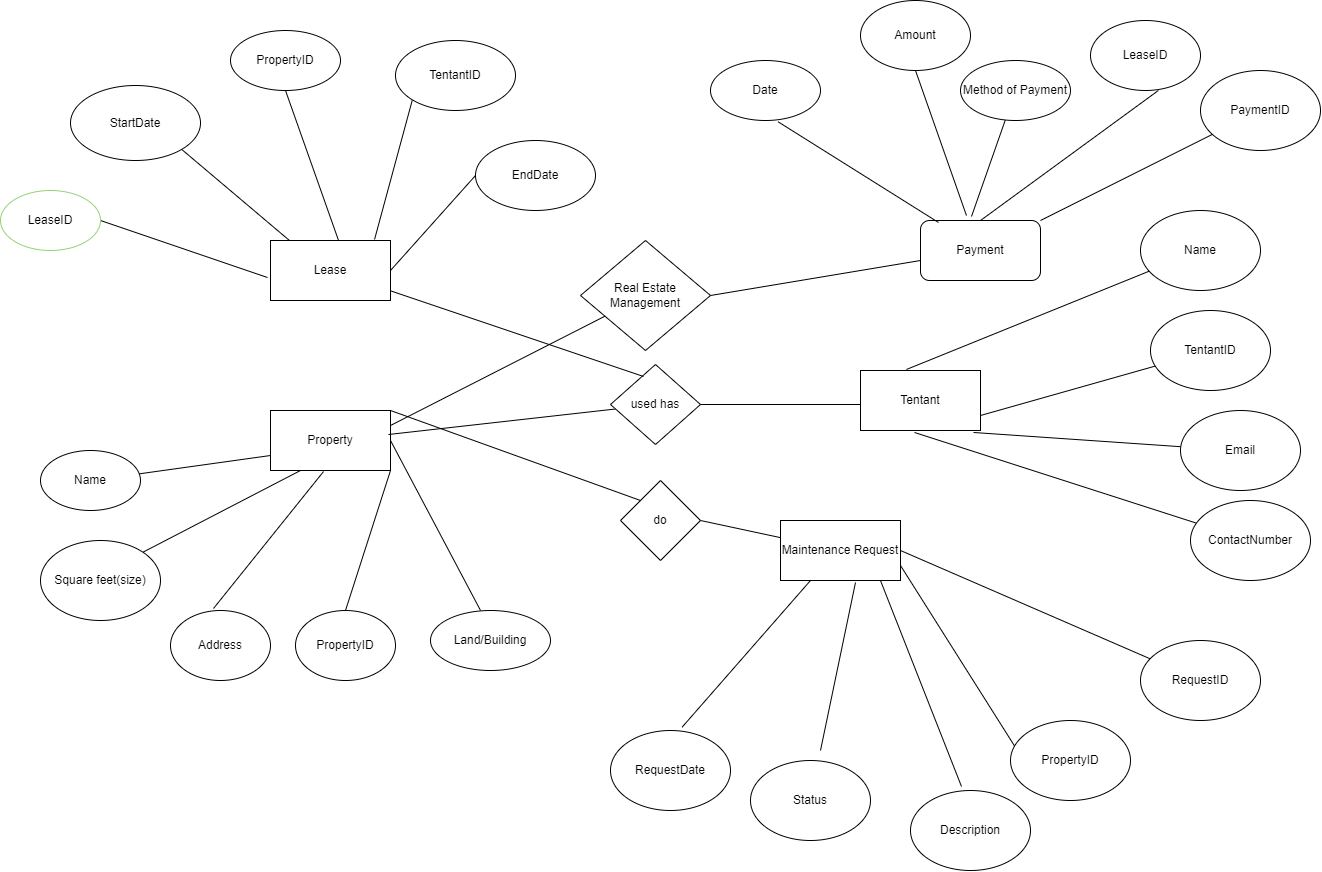

The diagram above was exported from draw.io. Its source (the exported page's mxGraphModel, read from the mxfile embedded in the PNG):
<mxGraphModel dx="2573" dy="1755" grid="1" gridSize="10" guides="1" tooltips="1" connect="1" arrows="1" fold="1" page="1" pageScale="1" pageWidth="850" pageHeight="1100" math="0" shadow="0">
  <root>
    <mxCell id="0" />
    <mxCell id="1" parent="0" />
    <mxCell id="WMiC68TD7Z1bXa1hxqcr-1" value="Real Estate Management" style="rhombus;whiteSpace=wrap;html=1;" vertex="1" parent="1">
      <mxGeometry x="410" y="100" width="130" height="110" as="geometry" />
    </mxCell>
    <mxCell id="WMiC68TD7Z1bXa1hxqcr-2" value="Property" style="rounded=0;whiteSpace=wrap;html=1;" vertex="1" parent="1">
      <mxGeometry x="100" y="270" width="120" height="60" as="geometry" />
    </mxCell>
    <mxCell id="WMiC68TD7Z1bXa1hxqcr-3" value="" style="endArrow=none;html=1;rounded=0;exitX=1;exitY=0.25;exitDx=0;exitDy=0;" edge="1" parent="1" source="WMiC68TD7Z1bXa1hxqcr-2" target="WMiC68TD7Z1bXa1hxqcr-1">
      <mxGeometry width="50" height="50" relative="1" as="geometry">
        <mxPoint x="420" y="200" as="sourcePoint" />
        <mxPoint x="470" y="150" as="targetPoint" />
      </mxGeometry>
    </mxCell>
    <mxCell id="WMiC68TD7Z1bXa1hxqcr-4" value="" style="endArrow=none;html=1;rounded=0;exitX=1;exitY=0.5;exitDx=0;exitDy=0;entryX=0.417;entryY=0;entryDx=0;entryDy=0;entryPerimeter=0;" edge="1" parent="1" source="WMiC68TD7Z1bXa1hxqcr-2" target="WMiC68TD7Z1bXa1hxqcr-13">
      <mxGeometry width="50" height="50" relative="1" as="geometry">
        <mxPoint x="420" y="200" as="sourcePoint" />
        <mxPoint x="290" y="310" as="targetPoint" />
      </mxGeometry>
    </mxCell>
    <mxCell id="WMiC68TD7Z1bXa1hxqcr-5" value="" style="endArrow=none;html=1;rounded=0;exitX=1;exitY=1;exitDx=0;exitDy=0;entryX=0.5;entryY=0;entryDx=0;entryDy=0;" edge="1" parent="1" source="WMiC68TD7Z1bXa1hxqcr-2" target="WMiC68TD7Z1bXa1hxqcr-11">
      <mxGeometry width="50" height="50" relative="1" as="geometry">
        <mxPoint x="420" y="200" as="sourcePoint" />
        <mxPoint x="290" y="360" as="targetPoint" />
      </mxGeometry>
    </mxCell>
    <mxCell id="WMiC68TD7Z1bXa1hxqcr-6" value="" style="endArrow=none;html=1;rounded=0;exitX=0.442;exitY=1.017;exitDx=0;exitDy=0;exitPerimeter=0;entryX=0.43;entryY=-0.029;entryDx=0;entryDy=0;entryPerimeter=0;" edge="1" parent="1" source="WMiC68TD7Z1bXa1hxqcr-2" target="WMiC68TD7Z1bXa1hxqcr-12">
      <mxGeometry width="50" height="50" relative="1" as="geometry">
        <mxPoint x="420" y="200" as="sourcePoint" />
        <mxPoint x="150" y="370" as="targetPoint" />
      </mxGeometry>
    </mxCell>
    <mxCell id="WMiC68TD7Z1bXa1hxqcr-7" value="" style="endArrow=none;html=1;rounded=0;exitX=0.25;exitY=1;exitDx=0;exitDy=0;entryX=1;entryY=0;entryDx=0;entryDy=0;" edge="1" parent="1" source="WMiC68TD7Z1bXa1hxqcr-2" target="WMiC68TD7Z1bXa1hxqcr-10">
      <mxGeometry width="50" height="50" relative="1" as="geometry">
        <mxPoint x="110" y="310" as="sourcePoint" />
        <mxPoint x="70" y="370" as="targetPoint" />
      </mxGeometry>
    </mxCell>
    <mxCell id="WMiC68TD7Z1bXa1hxqcr-8" value="" style="endArrow=none;html=1;rounded=0;exitX=0;exitY=0.75;exitDx=0;exitDy=0;" edge="1" parent="1" source="WMiC68TD7Z1bXa1hxqcr-2" target="WMiC68TD7Z1bXa1hxqcr-9">
      <mxGeometry width="50" height="50" relative="1" as="geometry">
        <mxPoint x="420" y="290" as="sourcePoint" />
        <mxPoint x="40" y="300" as="targetPoint" />
      </mxGeometry>
    </mxCell>
    <mxCell id="WMiC68TD7Z1bXa1hxqcr-9" value="Name" style="ellipse;whiteSpace=wrap;html=1;" vertex="1" parent="1">
      <mxGeometry x="-130" y="310" width="100" height="60" as="geometry" />
    </mxCell>
    <mxCell id="WMiC68TD7Z1bXa1hxqcr-10" value="Square feet(size)" style="ellipse;whiteSpace=wrap;html=1;" vertex="1" parent="1">
      <mxGeometry x="-130" y="400" width="120" height="80" as="geometry" />
    </mxCell>
    <mxCell id="WMiC68TD7Z1bXa1hxqcr-11" value="PropertyID" style="ellipse;whiteSpace=wrap;html=1;" vertex="1" parent="1">
      <mxGeometry x="125" y="470" width="100" height="70" as="geometry" />
    </mxCell>
    <mxCell id="WMiC68TD7Z1bXa1hxqcr-12" value="Address" style="ellipse;whiteSpace=wrap;html=1;" vertex="1" parent="1">
      <mxGeometry y="470" width="100" height="70" as="geometry" />
    </mxCell>
    <mxCell id="WMiC68TD7Z1bXa1hxqcr-13" value="Land/Building" style="ellipse;whiteSpace=wrap;html=1;" vertex="1" parent="1">
      <mxGeometry x="260" y="470" width="120" height="60" as="geometry" />
    </mxCell>
    <mxCell id="WMiC68TD7Z1bXa1hxqcr-14" value="" style="endArrow=none;html=1;rounded=0;exitX=0.983;exitY=0.4;exitDx=0;exitDy=0;exitPerimeter=0;" edge="1" parent="1" source="WMiC68TD7Z1bXa1hxqcr-2" target="WMiC68TD7Z1bXa1hxqcr-15">
      <mxGeometry width="50" height="50" relative="1" as="geometry">
        <mxPoint x="420" y="290" as="sourcePoint" />
        <mxPoint x="480" y="264" as="targetPoint" />
      </mxGeometry>
    </mxCell>
    <mxCell id="WMiC68TD7Z1bXa1hxqcr-15" value="used has" style="rhombus;whiteSpace=wrap;html=1;" vertex="1" parent="1">
      <mxGeometry x="440" y="224" width="90" height="80" as="geometry" />
    </mxCell>
    <mxCell id="WMiC68TD7Z1bXa1hxqcr-16" value="" style="endArrow=none;html=1;rounded=0;exitX=1;exitY=0.5;exitDx=0;exitDy=0;" edge="1" parent="1" source="WMiC68TD7Z1bXa1hxqcr-15">
      <mxGeometry width="50" height="50" relative="1" as="geometry">
        <mxPoint x="420" y="290" as="sourcePoint" />
        <mxPoint x="700" y="264" as="targetPoint" />
      </mxGeometry>
    </mxCell>
    <mxCell id="WMiC68TD7Z1bXa1hxqcr-17" value="" style="endArrow=none;html=1;rounded=0;exitX=0.367;exitY=0.15;exitDx=0;exitDy=0;exitPerimeter=0;" edge="1" parent="1" source="WMiC68TD7Z1bXa1hxqcr-15" target="WMiC68TD7Z1bXa1hxqcr-18">
      <mxGeometry width="50" height="50" relative="1" as="geometry">
        <mxPoint x="420" y="290" as="sourcePoint" />
        <mxPoint x="160" y="130" as="targetPoint" />
      </mxGeometry>
    </mxCell>
    <mxCell id="WMiC68TD7Z1bXa1hxqcr-18" value="Lease" style="rounded=0;whiteSpace=wrap;html=1;" vertex="1" parent="1">
      <mxGeometry x="100" y="100" width="120" height="60" as="geometry" />
    </mxCell>
    <mxCell id="WMiC68TD7Z1bXa1hxqcr-19" value="" style="endArrow=none;html=1;rounded=0;exitX=0.158;exitY=0;exitDx=0;exitDy=0;exitPerimeter=0;entryX=1;entryY=1;entryDx=0;entryDy=0;" edge="1" parent="1" source="WMiC68TD7Z1bXa1hxqcr-18" target="WMiC68TD7Z1bXa1hxqcr-28">
      <mxGeometry width="50" height="50" relative="1" as="geometry">
        <mxPoint x="420" y="150" as="sourcePoint" />
        <mxPoint x="50" y="50" as="targetPoint" />
      </mxGeometry>
    </mxCell>
    <mxCell id="WMiC68TD7Z1bXa1hxqcr-23" value="" style="endArrow=none;html=1;rounded=0;exitX=0.567;exitY=0;exitDx=0;exitDy=0;exitPerimeter=0;entryX=0.5;entryY=1;entryDx=0;entryDy=0;" edge="1" parent="1" source="WMiC68TD7Z1bXa1hxqcr-18" target="WMiC68TD7Z1bXa1hxqcr-29">
      <mxGeometry width="50" height="50" relative="1" as="geometry">
        <mxPoint x="420" y="150" as="sourcePoint" />
        <mxPoint x="168" y="40" as="targetPoint" />
      </mxGeometry>
    </mxCell>
    <mxCell id="WMiC68TD7Z1bXa1hxqcr-24" value="" style="endArrow=none;html=1;rounded=0;exitX=0.867;exitY=-0.017;exitDx=0;exitDy=0;exitPerimeter=0;entryX=0;entryY=1;entryDx=0;entryDy=0;" edge="1" parent="1" source="WMiC68TD7Z1bXa1hxqcr-18" target="WMiC68TD7Z1bXa1hxqcr-31">
      <mxGeometry width="50" height="50" relative="1" as="geometry">
        <mxPoint x="420" y="150" as="sourcePoint" />
        <mxPoint x="280" y="50" as="targetPoint" />
      </mxGeometry>
    </mxCell>
    <mxCell id="WMiC68TD7Z1bXa1hxqcr-25" value="" style="endArrow=none;html=1;rounded=0;exitX=-0.025;exitY=0.617;exitDx=0;exitDy=0;exitPerimeter=0;entryX=1;entryY=0.5;entryDx=0;entryDy=0;" edge="1" parent="1" source="WMiC68TD7Z1bXa1hxqcr-18" target="WMiC68TD7Z1bXa1hxqcr-27">
      <mxGeometry width="50" height="50" relative="1" as="geometry">
        <mxPoint x="420" y="150" as="sourcePoint" />
        <mxPoint x="10" y="120" as="targetPoint" />
      </mxGeometry>
    </mxCell>
    <mxCell id="WMiC68TD7Z1bXa1hxqcr-26" value="" style="endArrow=none;html=1;rounded=0;exitX=1;exitY=0.5;exitDx=0;exitDy=0;entryX=0;entryY=0.5;entryDx=0;entryDy=0;" edge="1" parent="1" source="WMiC68TD7Z1bXa1hxqcr-18" target="WMiC68TD7Z1bXa1hxqcr-32">
      <mxGeometry width="50" height="50" relative="1" as="geometry">
        <mxPoint x="420" y="150" as="sourcePoint" />
        <mxPoint x="290" y="110" as="targetPoint" />
      </mxGeometry>
    </mxCell>
    <mxCell id="WMiC68TD7Z1bXa1hxqcr-27" value="LeaseID" style="ellipse;whiteSpace=wrap;html=1;strokeColor=#97D077;" vertex="1" parent="1">
      <mxGeometry x="-170" y="50" width="100" height="60" as="geometry" />
    </mxCell>
    <mxCell id="WMiC68TD7Z1bXa1hxqcr-28" value="StartDate" style="ellipse;whiteSpace=wrap;html=1;" vertex="1" parent="1">
      <mxGeometry x="-100" y="-55" width="130" height="75" as="geometry" />
    </mxCell>
    <mxCell id="WMiC68TD7Z1bXa1hxqcr-29" value="PropertyID" style="ellipse;whiteSpace=wrap;html=1;" vertex="1" parent="1">
      <mxGeometry x="60" y="-110" width="110" height="60" as="geometry" />
    </mxCell>
    <mxCell id="WMiC68TD7Z1bXa1hxqcr-31" value="TentantID" style="ellipse;whiteSpace=wrap;html=1;" vertex="1" parent="1">
      <mxGeometry x="225" y="-100" width="120" height="70" as="geometry" />
    </mxCell>
    <mxCell id="WMiC68TD7Z1bXa1hxqcr-32" value="EndDate" style="ellipse;whiteSpace=wrap;html=1;" vertex="1" parent="1">
      <mxGeometry x="305" width="120" height="70" as="geometry" />
    </mxCell>
    <mxCell id="WMiC68TD7Z1bXa1hxqcr-33" value="" style="endArrow=none;html=1;rounded=0;entryX=0;entryY=0;entryDx=0;entryDy=0;" edge="1" parent="1" target="WMiC68TD7Z1bXa1hxqcr-34">
      <mxGeometry width="50" height="50" relative="1" as="geometry">
        <mxPoint x="220" y="270" as="sourcePoint" />
        <mxPoint x="460" y="360" as="targetPoint" />
      </mxGeometry>
    </mxCell>
    <mxCell id="WMiC68TD7Z1bXa1hxqcr-34" value="do" style="rhombus;whiteSpace=wrap;html=1;" vertex="1" parent="1">
      <mxGeometry x="450" y="340" width="80" height="80" as="geometry" />
    </mxCell>
    <mxCell id="WMiC68TD7Z1bXa1hxqcr-35" value="" style="endArrow=none;html=1;rounded=0;exitX=1;exitY=0.5;exitDx=0;exitDy=0;" edge="1" parent="1" source="WMiC68TD7Z1bXa1hxqcr-34" target="WMiC68TD7Z1bXa1hxqcr-52">
      <mxGeometry width="50" height="50" relative="1" as="geometry">
        <mxPoint x="450" y="350" as="sourcePoint" />
        <mxPoint x="720" y="460" as="targetPoint" />
        <Array as="points" />
      </mxGeometry>
    </mxCell>
    <mxCell id="WMiC68TD7Z1bXa1hxqcr-37" value="" style="endArrow=none;html=1;rounded=0;exitX=1;exitY=0.5;exitDx=0;exitDy=0;" edge="1" parent="1" source="WMiC68TD7Z1bXa1hxqcr-1" target="WMiC68TD7Z1bXa1hxqcr-38">
      <mxGeometry width="50" height="50" relative="1" as="geometry">
        <mxPoint x="460" y="120" as="sourcePoint" />
        <mxPoint x="710" y="155" as="targetPoint" />
      </mxGeometry>
    </mxCell>
    <mxCell id="WMiC68TD7Z1bXa1hxqcr-38" value="Payment" style="rounded=1;whiteSpace=wrap;html=1;" vertex="1" parent="1">
      <mxGeometry x="750" y="80" width="120" height="60" as="geometry" />
    </mxCell>
    <mxCell id="WMiC68TD7Z1bXa1hxqcr-39" value="" style="endArrow=none;html=1;rounded=0;exitX=0.15;exitY=0.033;exitDx=0;exitDy=0;exitPerimeter=0;entryX=0.615;entryY=1.022;entryDx=0;entryDy=0;entryPerimeter=0;" edge="1" parent="1" source="WMiC68TD7Z1bXa1hxqcr-38" target="WMiC68TD7Z1bXa1hxqcr-63">
      <mxGeometry width="50" height="50" relative="1" as="geometry">
        <mxPoint x="460" y="120" as="sourcePoint" />
        <mxPoint x="540" y="10" as="targetPoint" />
      </mxGeometry>
    </mxCell>
    <mxCell id="WMiC68TD7Z1bXa1hxqcr-40" value="" style="endArrow=none;html=1;rounded=0;exitX=0.383;exitY=-0.083;exitDx=0;exitDy=0;exitPerimeter=0;entryX=0.5;entryY=1;entryDx=0;entryDy=0;" edge="1" parent="1" source="WMiC68TD7Z1bXa1hxqcr-38" target="WMiC68TD7Z1bXa1hxqcr-64">
      <mxGeometry width="50" height="50" relative="1" as="geometry">
        <mxPoint x="460" y="120" as="sourcePoint" />
        <mxPoint x="650" as="targetPoint" />
      </mxGeometry>
    </mxCell>
    <mxCell id="WMiC68TD7Z1bXa1hxqcr-41" value="" style="endArrow=none;html=1;rounded=0;entryX=0.617;entryY=1;entryDx=0;entryDy=0;entryPerimeter=0;exitX=0.5;exitY=0;exitDx=0;exitDy=0;exitPerimeter=0;" edge="1" parent="1" source="WMiC68TD7Z1bXa1hxqcr-38" target="WMiC68TD7Z1bXa1hxqcr-65">
      <mxGeometry width="50" height="50" relative="1" as="geometry">
        <mxPoint x="810" y="70" as="sourcePoint" />
        <mxPoint x="760" y="10" as="targetPoint" />
      </mxGeometry>
    </mxCell>
    <mxCell id="WMiC68TD7Z1bXa1hxqcr-42" value="" style="endArrow=none;html=1;rounded=0;" edge="1" parent="1" target="WMiC68TD7Z1bXa1hxqcr-66">
      <mxGeometry width="50" height="50" relative="1" as="geometry">
        <mxPoint x="870" y="80" as="sourcePoint" />
        <mxPoint x="860" y="30" as="targetPoint" />
      </mxGeometry>
    </mxCell>
    <mxCell id="WMiC68TD7Z1bXa1hxqcr-43" value="Tentant" style="rounded=0;whiteSpace=wrap;html=1;" vertex="1" parent="1">
      <mxGeometry x="690" y="230" width="120" height="60" as="geometry" />
    </mxCell>
    <mxCell id="WMiC68TD7Z1bXa1hxqcr-44" value="" style="endArrow=none;html=1;rounded=0;exitX=0.383;exitY=-0.017;exitDx=0;exitDy=0;exitPerimeter=0;" edge="1" parent="1" source="WMiC68TD7Z1bXa1hxqcr-43" target="WMiC68TD7Z1bXa1hxqcr-45">
      <mxGeometry width="50" height="50" relative="1" as="geometry">
        <mxPoint x="740" y="220" as="sourcePoint" />
        <mxPoint x="840" y="140" as="targetPoint" />
      </mxGeometry>
    </mxCell>
    <mxCell id="WMiC68TD7Z1bXa1hxqcr-45" value="Name" style="ellipse;whiteSpace=wrap;html=1;" vertex="1" parent="1">
      <mxGeometry x="970" y="70" width="120" height="80" as="geometry" />
    </mxCell>
    <mxCell id="WMiC68TD7Z1bXa1hxqcr-46" value="" style="endArrow=none;html=1;rounded=0;exitX=1;exitY=0.75;exitDx=0;exitDy=0;" edge="1" parent="1" source="WMiC68TD7Z1bXa1hxqcr-43" target="WMiC68TD7Z1bXa1hxqcr-47">
      <mxGeometry width="50" height="50" relative="1" as="geometry">
        <mxPoint x="710" y="200" as="sourcePoint" />
        <mxPoint x="930" y="260" as="targetPoint" />
      </mxGeometry>
    </mxCell>
    <mxCell id="WMiC68TD7Z1bXa1hxqcr-47" value="TentantID" style="ellipse;whiteSpace=wrap;html=1;" vertex="1" parent="1">
      <mxGeometry x="980" y="170" width="120" height="80" as="geometry" />
    </mxCell>
    <mxCell id="WMiC68TD7Z1bXa1hxqcr-48" value="" style="endArrow=none;html=1;rounded=0;exitX=0.45;exitY=1.033;exitDx=0;exitDy=0;exitPerimeter=0;" edge="1" parent="1" source="WMiC68TD7Z1bXa1hxqcr-43" target="WMiC68TD7Z1bXa1hxqcr-49">
      <mxGeometry width="50" height="50" relative="1" as="geometry">
        <mxPoint x="710" y="200" as="sourcePoint" />
        <mxPoint x="850" y="350" as="targetPoint" />
      </mxGeometry>
    </mxCell>
    <mxCell id="WMiC68TD7Z1bXa1hxqcr-49" value="ContactNumber" style="ellipse;whiteSpace=wrap;html=1;" vertex="1" parent="1">
      <mxGeometry x="1020" y="360" width="120" height="80" as="geometry" />
    </mxCell>
    <mxCell id="WMiC68TD7Z1bXa1hxqcr-50" value="" style="endArrow=none;html=1;rounded=0;exitX=0.942;exitY=1.033;exitDx=0;exitDy=0;exitPerimeter=0;" edge="1" parent="1" source="WMiC68TD7Z1bXa1hxqcr-43" target="WMiC68TD7Z1bXa1hxqcr-51">
      <mxGeometry width="50" height="50" relative="1" as="geometry">
        <mxPoint x="710" y="240" as="sourcePoint" />
        <mxPoint x="920" y="310" as="targetPoint" />
      </mxGeometry>
    </mxCell>
    <mxCell id="WMiC68TD7Z1bXa1hxqcr-51" value="Email" style="ellipse;whiteSpace=wrap;html=1;" vertex="1" parent="1">
      <mxGeometry x="1010" y="270" width="120" height="80" as="geometry" />
    </mxCell>
    <mxCell id="WMiC68TD7Z1bXa1hxqcr-52" value="Maintenance Request" style="rounded=0;whiteSpace=wrap;html=1;" vertex="1" parent="1">
      <mxGeometry x="610" y="380" width="120" height="60" as="geometry" />
    </mxCell>
    <mxCell id="WMiC68TD7Z1bXa1hxqcr-53" value="" style="endArrow=none;html=1;rounded=0;exitX=1;exitY=0.5;exitDx=0;exitDy=0;" edge="1" parent="1" source="WMiC68TD7Z1bXa1hxqcr-52" target="WMiC68TD7Z1bXa1hxqcr-58">
      <mxGeometry width="50" height="50" relative="1" as="geometry">
        <mxPoint x="580" y="350" as="sourcePoint" />
        <mxPoint x="850" y="480" as="targetPoint" />
      </mxGeometry>
    </mxCell>
    <mxCell id="WMiC68TD7Z1bXa1hxqcr-54" value="" style="endArrow=none;html=1;rounded=0;entryX=0.25;entryY=1;entryDx=0;entryDy=0;exitX=0.597;exitY=-0.042;exitDx=0;exitDy=0;exitPerimeter=0;" edge="1" parent="1" source="WMiC68TD7Z1bXa1hxqcr-62" target="WMiC68TD7Z1bXa1hxqcr-52">
      <mxGeometry width="50" height="50" relative="1" as="geometry">
        <mxPoint x="520" y="580" as="sourcePoint" />
        <mxPoint x="630" y="520" as="targetPoint" />
      </mxGeometry>
    </mxCell>
    <mxCell id="WMiC68TD7Z1bXa1hxqcr-55" value="" style="endArrow=none;html=1;rounded=0;entryX=0.625;entryY=1.033;entryDx=0;entryDy=0;entryPerimeter=0;" edge="1" parent="1" target="WMiC68TD7Z1bXa1hxqcr-52">
      <mxGeometry width="50" height="50" relative="1" as="geometry">
        <mxPoint x="650" y="610" as="sourcePoint" />
        <mxPoint x="630" y="520" as="targetPoint" />
      </mxGeometry>
    </mxCell>
    <mxCell id="WMiC68TD7Z1bXa1hxqcr-56" value="" style="endArrow=none;html=1;rounded=0;entryX=0.833;entryY=1;entryDx=0;entryDy=0;entryPerimeter=0;exitX=0.425;exitY=-0.05;exitDx=0;exitDy=0;exitPerimeter=0;" edge="1" parent="1" source="WMiC68TD7Z1bXa1hxqcr-60" target="WMiC68TD7Z1bXa1hxqcr-52">
      <mxGeometry width="50" height="50" relative="1" as="geometry">
        <mxPoint x="750" y="580" as="sourcePoint" />
        <mxPoint x="630" y="520" as="targetPoint" />
      </mxGeometry>
    </mxCell>
    <mxCell id="WMiC68TD7Z1bXa1hxqcr-57" value="" style="endArrow=none;html=1;rounded=0;entryX=1;entryY=0.75;entryDx=0;entryDy=0;exitX=0.042;exitY=0.338;exitDx=0;exitDy=0;exitPerimeter=0;" edge="1" parent="1" source="WMiC68TD7Z1bXa1hxqcr-59" target="WMiC68TD7Z1bXa1hxqcr-52">
      <mxGeometry width="50" height="50" relative="1" as="geometry">
        <mxPoint x="810" y="580" as="sourcePoint" />
        <mxPoint x="630" y="520" as="targetPoint" />
      </mxGeometry>
    </mxCell>
    <mxCell id="WMiC68TD7Z1bXa1hxqcr-58" value="RequestID" style="ellipse;whiteSpace=wrap;html=1;" vertex="1" parent="1">
      <mxGeometry x="970" y="500" width="120" height="80" as="geometry" />
    </mxCell>
    <mxCell id="WMiC68TD7Z1bXa1hxqcr-59" value="PropertyID" style="ellipse;whiteSpace=wrap;html=1;" vertex="1" parent="1">
      <mxGeometry x="840" y="580" width="120" height="80" as="geometry" />
    </mxCell>
    <mxCell id="WMiC68TD7Z1bXa1hxqcr-60" value="Description" style="ellipse;whiteSpace=wrap;html=1;" vertex="1" parent="1">
      <mxGeometry x="740" y="650" width="120" height="80" as="geometry" />
    </mxCell>
    <mxCell id="WMiC68TD7Z1bXa1hxqcr-61" value="Status" style="ellipse;whiteSpace=wrap;html=1;" vertex="1" parent="1">
      <mxGeometry x="580" y="620" width="120" height="80" as="geometry" />
    </mxCell>
    <mxCell id="WMiC68TD7Z1bXa1hxqcr-62" value="RequestDate" style="ellipse;whiteSpace=wrap;html=1;" vertex="1" parent="1">
      <mxGeometry x="440" y="590" width="120" height="80" as="geometry" />
    </mxCell>
    <mxCell id="WMiC68TD7Z1bXa1hxqcr-63" value="Date" style="ellipse;whiteSpace=wrap;html=1;" vertex="1" parent="1">
      <mxGeometry x="540" y="-80" width="110" height="60" as="geometry" />
    </mxCell>
    <mxCell id="WMiC68TD7Z1bXa1hxqcr-64" value="Amount" style="ellipse;whiteSpace=wrap;html=1;" vertex="1" parent="1">
      <mxGeometry x="690" y="-140" width="110" height="70" as="geometry" />
    </mxCell>
    <mxCell id="WMiC68TD7Z1bXa1hxqcr-65" value="LeaseID" style="ellipse;whiteSpace=wrap;html=1;" vertex="1" parent="1">
      <mxGeometry x="920" y="-120" width="110" height="70" as="geometry" />
    </mxCell>
    <mxCell id="WMiC68TD7Z1bXa1hxqcr-66" value="PaymentID" style="ellipse;whiteSpace=wrap;html=1;" vertex="1" parent="1">
      <mxGeometry x="1030" y="-70" width="120" height="80" as="geometry" />
    </mxCell>
    <mxCell id="WMiC68TD7Z1bXa1hxqcr-68" value="" style="endArrow=none;html=1;rounded=0;exitX=0.425;exitY=-0.067;exitDx=0;exitDy=0;exitPerimeter=0;" edge="1" parent="1" source="WMiC68TD7Z1bXa1hxqcr-38" target="WMiC68TD7Z1bXa1hxqcr-69">
      <mxGeometry width="50" height="50" relative="1" as="geometry">
        <mxPoint x="580" y="60" as="sourcePoint" />
        <mxPoint x="850" y="-120" as="targetPoint" />
      </mxGeometry>
    </mxCell>
    <mxCell id="WMiC68TD7Z1bXa1hxqcr-69" value="Method of Payment" style="ellipse;whiteSpace=wrap;html=1;" vertex="1" parent="1">
      <mxGeometry x="790" y="-80" width="110" height="60" as="geometry" />
    </mxCell>
  </root>
</mxGraphModel>